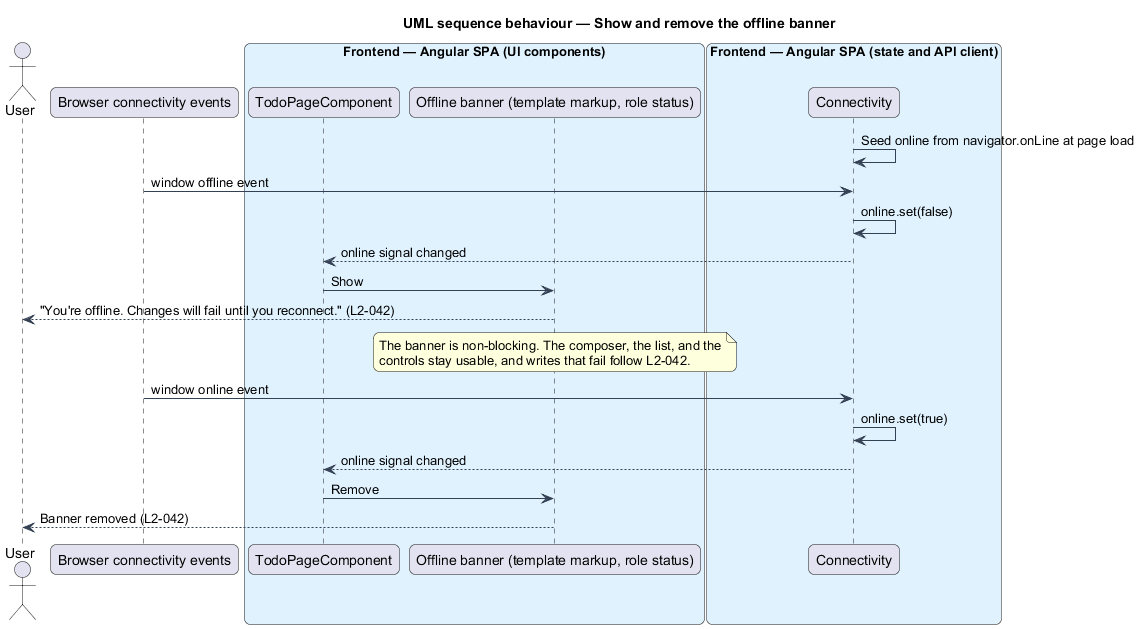

The diagram above was rendered by PlantUML. Its source (embedded in the PNG):
@startuml
title UML sequence behaviour — Show and remove the offline banner
skinparam backgroundColor #FFFFFF
skinparam shadowing false
skinparam roundcorner 12
skinparam defaultFontName Arial
skinparam ArrowColor #344054
skinparam rectangle {
  BorderColor #344054
  FontColor #101828
}
skinparam package {
  BorderColor #667085
  FontColor #101828
  BackgroundColor #F9FAFB
}
actor "User" as user
participant "Browser connectivity events" as browser
box "Frontend — Angular SPA (UI components)" #E0F2FE
  participant "TodoPageComponent" as page
  participant "Offline banner (template markup, role status)" as banner
end box
box "Frontend — Angular SPA (state and API client)" #E0F2FE
  participant "Connectivity" as conn
end box
conn -> conn : Seed online from navigator.onLine at page load
browser -> conn : window offline event
conn -> conn : online.set(false)
conn --> page : online signal changed
page -> banner : Show
banner --> user : "You're offline. Changes will fail until you reconnect." (L2-042)
note over banner
  The banner is non-blocking. The composer, the list, and the
  controls stay usable, and writes that fail follow L2-042.
end note
browser -> conn : window online event
conn -> conn : online.set(true)
conn --> page : online signal changed
page -> banner : Remove
banner --> user : Banner removed (L2-042)
@enduml